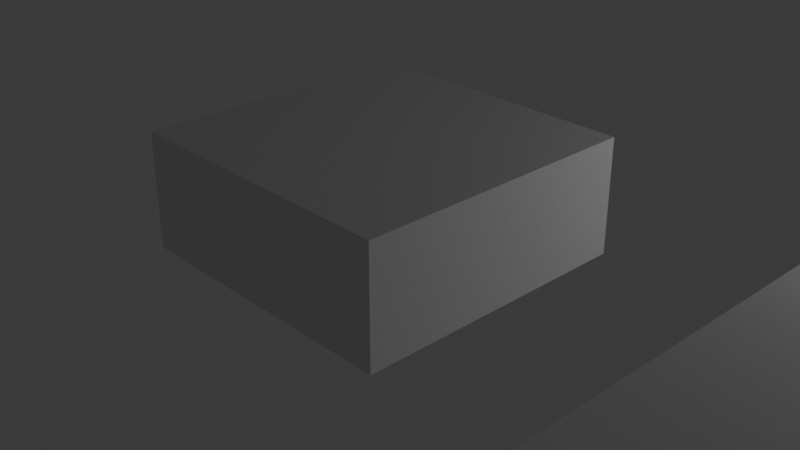 # Source: lego-tile.blend  (saved by Blender 5.0.119; exported with 4.5.12 LTS)
import bpy
from mathutils import Matrix  # noqa: F401  (used for matrix-valued properties, if any)

bpy.ops.wm.read_factory_settings(use_empty=True)
scene = bpy.context.scene
scene.name = 'Scene'

# ---- collections
col_other = bpy.data.collections.new('other'); scene.collection.children.link(col_other)
col_brick_bases = bpy.data.collections.new('_brick_bases'); scene.collection.children.link(col_brick_bases)
col_basis = bpy.data.collections.new('basis'); scene.collection.children.link(col_basis)

# ---- world
world_world = bpy.data.worlds.new('World'); scene.world = world_world
world_world.use_nodes = True; world_world.node_tree.nodes.clear()
_N = world_world.node_tree.nodes; _L = world_world.node_tree.links
n0 = _N.new('ShaderNodeOutputWorld'); n0.name = 'World Output'; n0.location = (200, 100)
n1 = _N.new('ShaderNodeBackground'); n1.name = 'Background'; n1.location = (-200, 100)
n1.inputs[0].default_value = (0.05088, 0.05088, 0.05088, 1.0)
_L.new(n1.outputs[0], n0.inputs[0])
n0.is_active_output = True
world_world.color = (0.05088, 0.05088, 0.05088)
world_world.sun_shadow_jitter_overblur = 0.0

# ---- cameras
cam_camera = bpy.data.cameras.new('Camera')
cam_camera.clip_end = 100.0
cam_camera.ortho_scale = 7.314

# ---- lights
light_light = bpy.data.lights.new('Light', 'POINT')
light_light.energy = 1000.0
light_light.shadow_soft_size = 0.1

# ---- meshes
me_cube_002 = bpy.data.meshes.new('Cube.002')
me_cube_002.from_pydata([(-3.75, -3.75, 0.0), (-3.75, -3.75, 3.0), (-3.75, 3.75, 0.0), (-3.75, 3.75, 3.0), (3.75, -3.75, 0.0), (3.75, -3.75, 3.0), (3.75, 3.75, 0.0), (3.75, 3.75, 3.0)], [], [(0, 1, 3, 2), (2, 3, 7, 6), (6, 7, 5, 4), (4, 5, 1, 0), (2, 6, 4, 0), (7, 3, 1, 5)])
_uv = me_cube_002.uv_layers.new(name='UVMap')
_uv.uv.foreach_set('vector', [0.375, 0.0, 0.625, 0.0, 0.625, 0.25, 0.375, 0.25, 0.375, 0.25, 0.625, 0.25, 0.625, 0.5, 0.375, 0.5, 0.375, 0.5, 0.625, 0.5, 0.625, 0.75, 0.375, 0.75, 0.375, 0.75, 0.625, 0.75, 0.625, 1.0, 0.375, 1.0, 0.125, 0.5, 0.375, 0.5, 0.375, 0.75, 0.125, 0.75, 0.625, 0.5, 0.875, 0.5, 0.875, 0.75, 0.625, 0.75])
me_cube_002.update()
me_cube_006 = bpy.data.meshes.new('Cube.006')
me_cube_006.from_pydata([(-3.75, -7.5, 0.0), (-3.75, -7.5, 3.0), (-3.75, 7.5, 0.0), (-3.75, 7.5, 3.0), (3.75, -7.5, 0.0), (3.75, -7.5, 3.0), (3.75, 7.5, 0.0), (3.75, 7.5, 3.0)], [], [(0, 1, 3, 2), (2, 3, 7, 6), (6, 7, 5, 4), (4, 5, 1, 0), (2, 6, 4, 0), (7, 3, 1, 5)])
_uv = me_cube_006.uv_layers.new(name='UVMap')
_uv.uv.foreach_set('vector', [0.375, 0.0, 0.625, 0.0, 0.625, 0.25, 0.375, 0.25, 0.375, 0.25, 0.625, 0.25, 0.625, 0.5, 0.375, 0.5, 0.375, 0.5, 0.625, 0.5, 0.625, 0.75, 0.375, 0.75, 0.375, 0.75, 0.625, 0.75, 0.625, 1.0, 0.375, 1.0, 0.125, 0.5, 0.375, 0.5, 0.375, 0.75, 0.125, 0.75, 0.625, 0.5, 0.875, 0.5, 0.875, 0.75, 0.625, 0.75])
me_cube_006.update()
me_cube_008 = bpy.data.meshes.new('Cube.008')
me_cube_008.from_pydata([(-7.5, -22.5, 0.0), (-7.5, -22.5, 3.0), (-7.5, 22.5, 0.0), (-7.5, 22.5, 3.0), (7.5, -22.5, 0.0), (7.5, -22.5, 3.0), (7.5, 22.5, 0.0), (7.5, 22.5, 3.0)], [], [(0, 1, 3, 2), (2, 3, 7, 6), (6, 7, 5, 4), (4, 5, 1, 0), (2, 6, 4, 0), (7, 3, 1, 5)])
_uv = me_cube_008.uv_layers.new(name='UVMap')
_uv.uv.foreach_set('vector', [0.375, 0.0, 0.625, 0.0, 0.625, 0.25, 0.375, 0.25, 0.375, 0.25, 0.625, 0.25, 0.625, 0.5, 0.375, 0.5, 0.375, 0.5, 0.625, 0.5, 0.625, 0.75, 0.375, 0.75, 0.375, 0.75, 0.625, 0.75, 0.625, 1.0, 0.375, 1.0, 0.125, 0.5, 0.375, 0.5, 0.375, 0.75, 0.125, 0.75, 0.625, 0.5, 0.875, 0.5, 0.875, 0.75, 0.625, 0.75])
me_cube_008.update()
me_cube_011 = bpy.data.meshes.new('Cube.011')
me_cube_011.from_pydata([(-7.5, -7.5, 0.0), (-7.5, -7.5, 3.0), (-7.5, 7.5, 0.0), (-7.5, 7.5, 3.0), (7.5, -7.5, 0.0), (7.5, -7.5, 3.0), (7.5, 7.5, 0.0), (7.5, 7.5, 3.0)], [], [(0, 1, 3, 2), (2, 3, 7, 6), (6, 7, 5, 4), (4, 5, 1, 0), (2, 6, 4, 0), (7, 3, 1, 5)])
_uv = me_cube_011.uv_layers.new(name='UVMap')
_uv.uv.foreach_set('vector', [0.375, 0.0, 0.625, 0.0, 0.625, 0.25, 0.375, 0.25, 0.375, 0.25, 0.625, 0.25, 0.625, 0.5, 0.375, 0.5, 0.375, 0.5, 0.625, 0.5, 0.625, 0.75, 0.375, 0.75, 0.375, 0.75, 0.625, 0.75, 0.625, 1.0, 0.375, 1.0, 0.125, 0.5, 0.375, 0.5, 0.375, 0.75, 0.125, 0.75, 0.625, 0.5, 0.875, 0.5, 0.875, 0.75, 0.625, 0.75])
me_cube_011.update()
me_cylinder_001 = bpy.data.meshes.new('Cylinder.001')
me_cylinder_001.from_pydata([(0.0, 0.0, 0.0), (0.0, 0.0, 3.0), (0.0, 30.0, 0.0), (0.0, 30.0, 3.0), (0.0, -30.0, 0.0), (0.0, -30.0, 3.0), (-5.853, -29.42, 0.0), (-5.853, -29.42, 3.0), (-11.48, -27.72, 0.0), (-11.48, -27.72, 3.0), (-16.67, -24.94, 0.0), (-16.67, -24.94, 3.0), (-21.21, -21.21, 0.0), (-21.21, -21.21, 3.0), (-24.94, -16.67, 0.0), (-24.94, -16.67, 3.0), (-27.72, -11.48, 0.0), (-27.72, -11.48, 3.0), (-29.42, -5.853, 0.0), (-29.42, -5.853, 3.0), (-30.0, 0.0, 0.0), (-30.0, 0.0, 3.0), (-29.42, 5.853, 0.0), (-29.42, 5.853, 3.0), (-27.72, 11.48, 0.0), (-27.72, 11.48, 3.0), (-24.94, 16.67, 0.0), (-24.94, 16.67, 3.0), (-21.21, 21.21, 0.0), (-21.21, 21.21, 3.0), (-16.67, 24.94, 0.0), (-16.67, 24.94, 3.0), (-11.48, 27.72, 0.0), (-11.48, 27.72, 3.0), (-5.853, 29.42, 0.0), (-5.853, 29.42, 3.0)], [], [(0, 2, 3, 1, 5, 4), (0, 4, 6), (1, 7, 5), (4, 5, 7, 6), (0, 6, 8), (1, 9, 7), (6, 7, 9, 8), (0, 8, 10), (1, 11, 9), (8, 9, 11, 10), (0, 10, 12), (1, 13, 11), (10, 11, 13, 12), (0, 12, 14), (1, 15, 13), (12, 13, 15, 14), (0, 14, 16), (1, 17, 15), (14, 15, 17, 16), (0, 16, 18), (1, 19, 17), (16, 17, 19, 18), (0, 18, 20), (1, 21, 19), (18, 19, 21, 20), (0, 20, 22), (1, 23, 21), (20, 21, 23, 22), (0, 22, 24), (1, 25, 23), (22, 23, 25, 24), (0, 24, 26), (1, 27, 25), (24, 25, 27, 26), (0, 26, 28), (1, 29, 27), (26, 27, 29, 28), (0, 28, 30), (1, 31, 29), (28, 29, 31, 30), (0, 30, 32), (1, 33, 31), (30, 31, 33, 32), (0, 32, 34), (1, 35, 33), (32, 33, 35, 34), (0, 34, 2), (1, 3, 35), (34, 35, 3, 2)])
_uv = me_cylinder_001.uv_layers.new(name='UVMap')
_uv.uv.foreach_set('vector', [0.75, 0.25, 0.0, 0.5, 0.25, 0.49, 0.25, 0.25, 0.5, 1.0, 0.75, 0.01, 0.75, 0.25, 0.75, 0.01, 0.7032, 0.01461, 0.25, 0.25, 0.2032, 0.01461, 0.25, 0.01, 0.5, 0.5, 0.5, 1.0, 0.4688, 1.0, 0.4688, 0.5, 0.75, 0.25, 0.7032, 0.01461, 0.6582, 0.02827, 0.25, 0.25, 0.1582, 0.02827, 0.2032, 0.01461, 0.4688, 0.5, 0.4688, 1.0, 0.4375, 1.0, 0.4375, 0.5, 0.75, 0.25, 0.6582, 0.02827, 0.6167, 0.05045, 0.25, 0.25, 0.1167, 0.05045, 0.1582, 0.02827, 0.4375, 0.5, 0.4375, 1.0, 0.4062, 1.0, 0.4062, 0.5, 0.75, 0.25, 0.6167, 0.05045, 0.5803, 0.08029, 0.25, 0.25, 0.08029, 0.08029, 0.1167, 0.05045, 0.4062, 0.5, 0.4062, 1.0, 0.375, 1.0, 0.375, 0.5, 0.75, 0.25, 0.5803, 0.08029, 0.5504, 0.1167, 0.25, 0.25, 0.05045, 0.1167, 0.08029, 0.08029, 0.375, 0.5, 0.375, 1.0, 0.3438, 1.0, 0.3438, 0.5, 0.75, 0.25, 0.5504, 0.1167, 0.5283, 0.1582, 0.25, 0.25, 0.02827, 0.1582, 0.05045, 0.1167, 0.3438, 0.5, 0.3438, 1.0, 0.3125, 1.0, 0.3125, 0.5, 0.75, 0.25, 0.5283, 0.1582, 0.5146, 0.2032, 0.25, 0.25, 0.01461, 0.2032, 0.02827, 0.1582, 0.3125, 0.5, 0.3125, 1.0, 0.2812, 1.0, 0.2812, 0.5, 0.75, 0.25, 0.5146, 0.2032, 0.51, 0.25, 0.25, 0.25, 0.01, 0.25, 0.01461, 0.2032, 0.2812, 0.5, 0.2812, 1.0, 0.25, 1.0, 0.25, 0.5, 0.75, 0.25, 0.51, 0.25, 0.5146, 0.2968, 0.25, 0.25, 0.01461, 0.2968, 0.01, 0.25, 0.25, 0.5, 0.25, 1.0, 0.2188, 1.0, 0.2188, 0.5, 0.75, 0.25, 0.5146, 0.2968, 0.5283, 0.3418, 0.25, 0.25, 0.02827, 0.3418, 0.01461, 0.2968, 0.2188, 0.5, 0.2188, 1.0, 0.1875, 1.0, 0.1875, 0.5, 0.75, 0.25, 0.5283, 0.3418, 0.5504, 0.3833, 0.25, 0.25, 0.05045, 0.3833, 0.02827, 0.3418, 0.1875, 0.5, 0.1875, 1.0, 0.1562, 1.0, 0.1562, 0.5, 0.75, 0.25, 0.5504, 0.3833, 0.5803, 0.4197, 0.25, 0.25, 0.08029, 0.4197, 0.05045, 0.3833, 0.1562, 0.5, 0.1562, 1.0, 0.125, 1.0, 0.125, 0.5, 0.75, 0.25, 0.5803, 0.4197, 0.6167, 0.4496, 0.25, 0.25, 0.1167, 0.4496, 0.08029, 0.4197, 0.125, 0.5, 0.125, 1.0, 0.09375, 1.0, 0.09375, 0.5, 0.75, 0.25, 0.6167, 0.4496, 0.6582, 0.4717, 0.25, 0.25, 0.1582, 0.4717, 0.1167, 0.4496, 0.09375, 0.5, 0.09375, 1.0, 0.0625, 1.0, 0.0625, 0.5, 0.75, 0.25, 0.6582, 0.4717, 0.7032, 0.4854, 0.25, 0.25, 0.2032, 0.4854, 0.1582, 0.4717, 0.0625, 0.5, 0.0625, 1.0, 0.03125, 1.0, 0.03125, 0.5, 0.75, 0.25, 0.7032, 0.4854, 0.75, 0.49, 0.25, 0.25, 0.25, 0.49, 0.2032, 0.4854, 0.03125, 0.5, 0.03125, 1.0, 0.0, 1.0, 0.0, 0.5])
me_cylinder_001.update()

# ---- objects
ob_camera = bpy.data.objects.new('Camera', cam_camera)
ob_light = bpy.data.objects.new('Light', light_light)
ob_1x1 = bpy.data.objects.new('1x1', me_cube_002)
ob_2x1 = bpy.data.objects.new('2x1', me_cube_006)
ob_2x6 = bpy.data.objects.new('2x6', me_cube_008)
ob_2x2 = bpy.data.objects.new('2x2', me_cube_011)
ob_8x4_rounded = bpy.data.objects.new('8x4.rounded', me_cylinder_001)

# ---- transforms, parenting, visibility, modifiers, constraints
ob_camera.location = (17.52, -15.93, 12.47)
ob_camera.rotation_euler = (1.109, 0.0, 0.8149)
ob_camera.lock_rotations_4d = False
ob_camera.empty_display_type = 'ARROWS'
ob_camera.color = (0.0, 0.0, 0.0, 0.0)
ob_camera.display_type = 'WIRE'
ob_camera.lineart.crease_threshold = 0.0
ob_light.location = (13.08, 9.436, 5.904)
ob_light.rotation_euler = (0.6503, 0.05522, 1.866)
ob_light.lock_rotations_4d = False
ob_light.empty_display_type = 'ARROWS'
ob_light.color = (0.0, 0.0, 0.0, 0.0)
ob_light.lineart.crease_threshold = 0.0
ob_1x1.location = (0.0, 0.0, 0.0)
ob_2x1.location = (13.47, 0.0, 0.0)
ob_2x6.location = (34.39, 0.0, 0.0)
ob_2x2.location = (97.78, 0.0, 0.0)
ob_8x4_rounded.location = (81.14, 0.0, 0.0)

# ---- collection membership
col_other.objects.link(ob_camera)
col_other.objects.link(ob_light)
col_brick_bases.objects.link(ob_1x1)
col_brick_bases.objects.link(ob_2x1)
col_brick_bases.objects.link(ob_2x6)
col_brick_bases.objects.link(ob_2x2)
col_brick_bases.objects.link(ob_8x4_rounded)

# ---- scene / render settings (as saved in the file)
scene.camera = ob_camera
scene.frame_start = 1; scene.frame_end = 250; scene.frame_set(149)
scene.render.engine = 'BLENDER_EEVEE_NEXT'
scene.render.bake_bias = 0.0
scene.render.bake_samples = 0
scene.cycles.sampling_pattern = 'TABULATED_SOBOL'
scene.eevee.use_volume_custom_range = False
bpy.context.view_layer.update()
